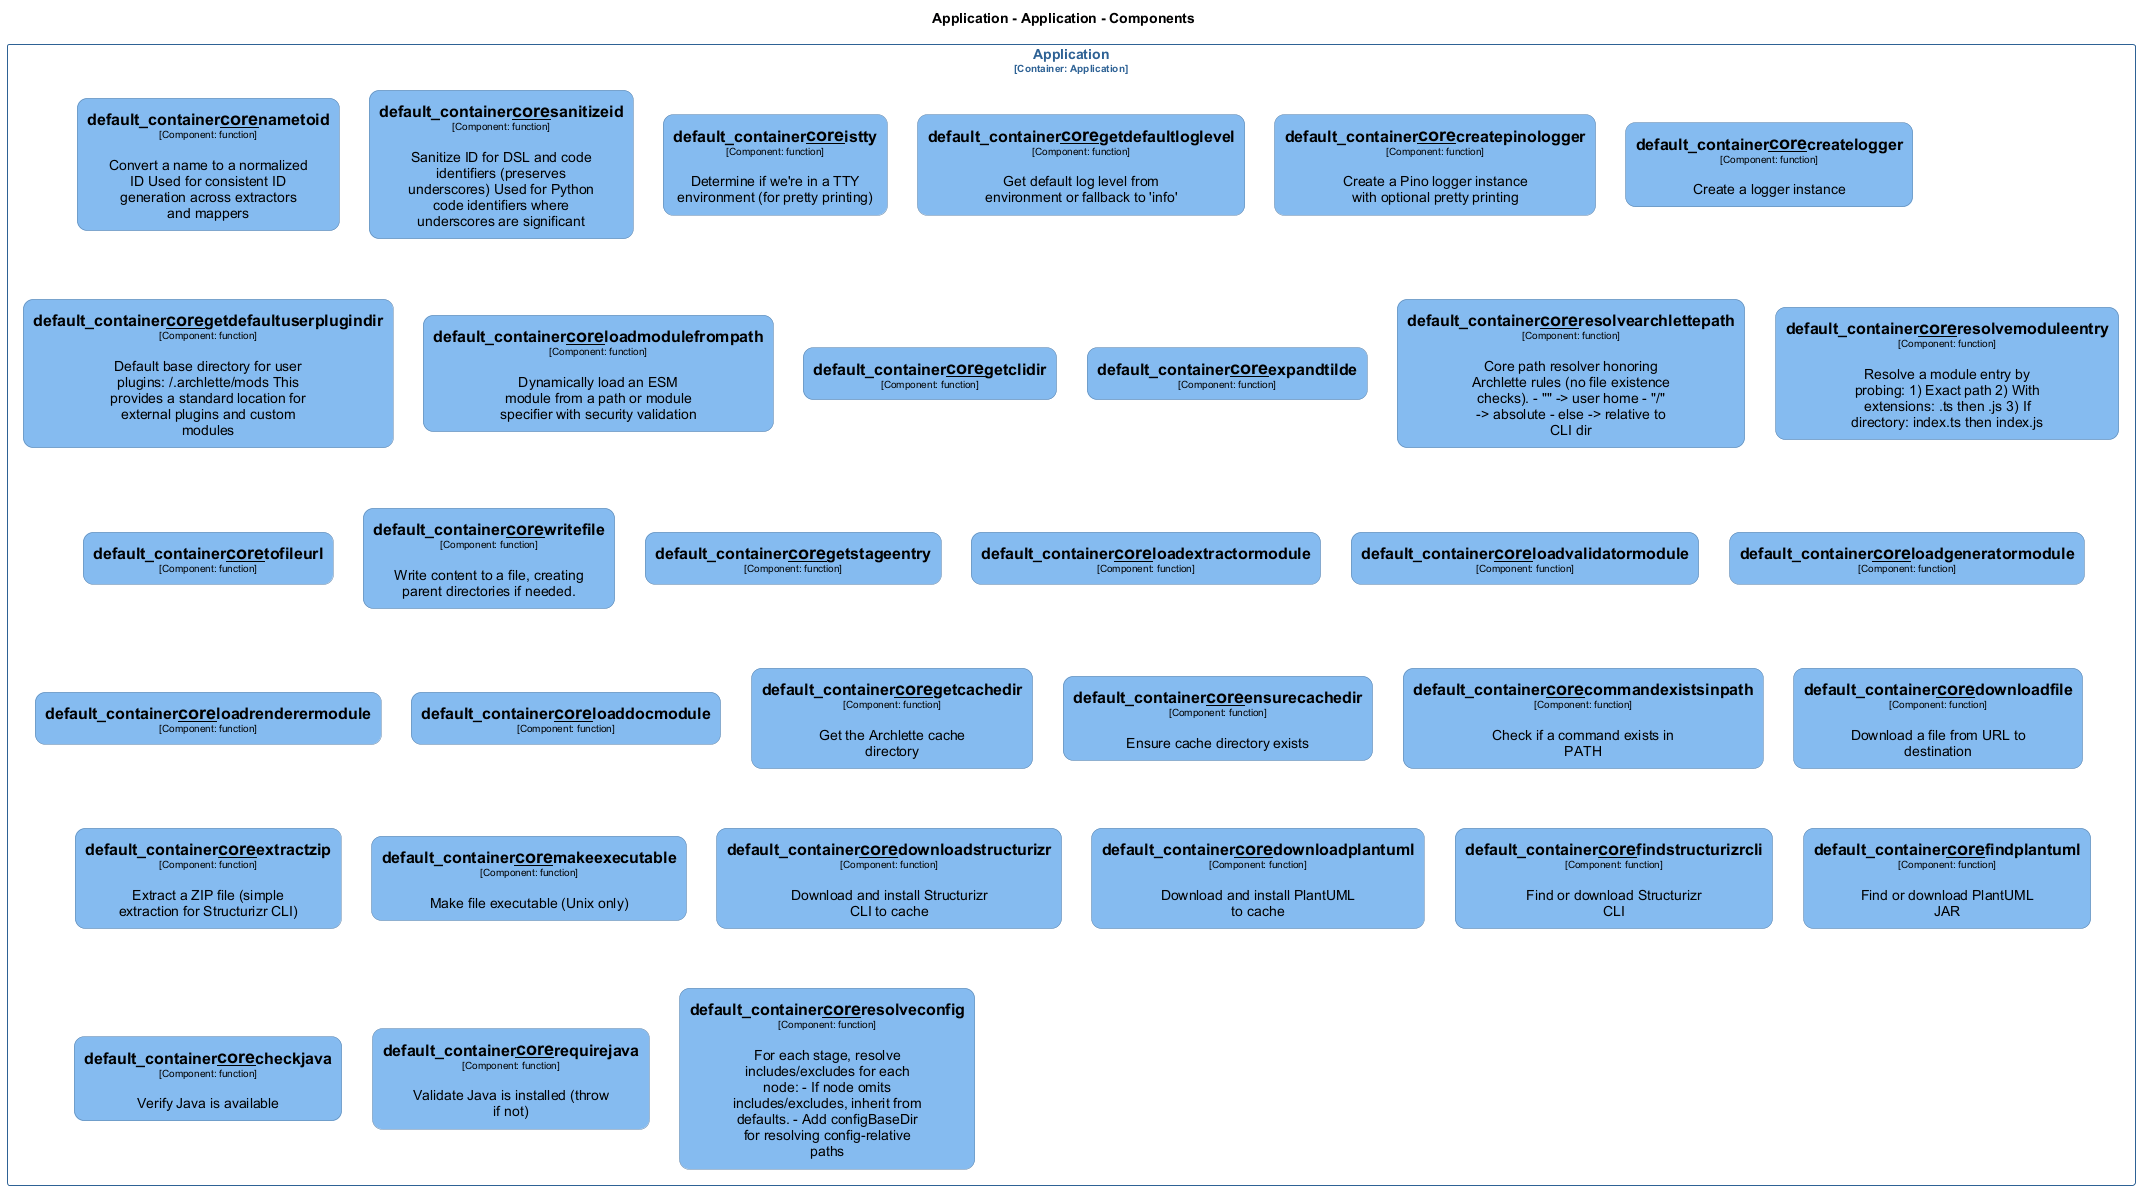

The diagram above was rendered by PlantUML. Its source (embedded in the PNG):
@startuml
set separator none
title Application - Application - Components

top to bottom direction
skinparam ranksep 60
skinparam nodesep 30

skinparam {
  arrowFontSize 10
  defaultTextAlignment center
  wrapWidth 200
  maxMessageSize 100
  defaultFontName "Arial"
}

hide stereotype

skinparam rectangle<<Application.Application.default_container__core__checkjava>> {
  BackgroundColor #85bbf0
  FontColor #000000
  BorderColor #5d82a8
  roundCorner 20
  shadowing false
}
skinparam rectangle<<Application.Application.default_container__core__commandexistsinpath>> {
  BackgroundColor #85bbf0
  FontColor #000000
  BorderColor #5d82a8
  roundCorner 20
  shadowing false
}
skinparam rectangle<<Application.Application.default_container__core__createlogger>> {
  BackgroundColor #85bbf0
  FontColor #000000
  BorderColor #5d82a8
  roundCorner 20
  shadowing false
}
skinparam rectangle<<Application.Application.default_container__core__createpinologger>> {
  BackgroundColor #85bbf0
  FontColor #000000
  BorderColor #5d82a8
  roundCorner 20
  shadowing false
}
skinparam rectangle<<Application.Application.default_container__core__downloadfile>> {
  BackgroundColor #85bbf0
  FontColor #000000
  BorderColor #5d82a8
  roundCorner 20
  shadowing false
}
skinparam rectangle<<Application.Application.default_container__core__downloadplantuml>> {
  BackgroundColor #85bbf0
  FontColor #000000
  BorderColor #5d82a8
  roundCorner 20
  shadowing false
}
skinparam rectangle<<Application.Application.default_container__core__downloadstructurizr>> {
  BackgroundColor #85bbf0
  FontColor #000000
  BorderColor #5d82a8
  roundCorner 20
  shadowing false
}
skinparam rectangle<<Application.Application.default_container__core__ensurecachedir>> {
  BackgroundColor #85bbf0
  FontColor #000000
  BorderColor #5d82a8
  roundCorner 20
  shadowing false
}
skinparam rectangle<<Application.Application.default_container__core__expandtilde>> {
  BackgroundColor #85bbf0
  FontColor #000000
  BorderColor #5d82a8
  roundCorner 20
  shadowing false
}
skinparam rectangle<<Application.Application.default_container__core__extractzip>> {
  BackgroundColor #85bbf0
  FontColor #000000
  BorderColor #5d82a8
  roundCorner 20
  shadowing false
}
skinparam rectangle<<Application.Application.default_container__core__findplantuml>> {
  BackgroundColor #85bbf0
  FontColor #000000
  BorderColor #5d82a8
  roundCorner 20
  shadowing false
}
skinparam rectangle<<Application.Application.default_container__core__findstructurizrcli>> {
  BackgroundColor #85bbf0
  FontColor #000000
  BorderColor #5d82a8
  roundCorner 20
  shadowing false
}
skinparam rectangle<<Application.Application.default_container__core__getcachedir>> {
  BackgroundColor #85bbf0
  FontColor #000000
  BorderColor #5d82a8
  roundCorner 20
  shadowing false
}
skinparam rectangle<<Application.Application.default_container__core__getclidir>> {
  BackgroundColor #85bbf0
  FontColor #000000
  BorderColor #5d82a8
  roundCorner 20
  shadowing false
}
skinparam rectangle<<Application.Application.default_container__core__getdefaultloglevel>> {
  BackgroundColor #85bbf0
  FontColor #000000
  BorderColor #5d82a8
  roundCorner 20
  shadowing false
}
skinparam rectangle<<Application.Application.default_container__core__getdefaultuserplugindir>> {
  BackgroundColor #85bbf0
  FontColor #000000
  BorderColor #5d82a8
  roundCorner 20
  shadowing false
}
skinparam rectangle<<Application.Application.default_container__core__getstageentry>> {
  BackgroundColor #85bbf0
  FontColor #000000
  BorderColor #5d82a8
  roundCorner 20
  shadowing false
}
skinparam rectangle<<Application.Application.default_container__core__istty>> {
  BackgroundColor #85bbf0
  FontColor #000000
  BorderColor #5d82a8
  roundCorner 20
  shadowing false
}
skinparam rectangle<<Application.Application.default_container__core__loaddocmodule>> {
  BackgroundColor #85bbf0
  FontColor #000000
  BorderColor #5d82a8
  roundCorner 20
  shadowing false
}
skinparam rectangle<<Application.Application.default_container__core__loadextractormodule>> {
  BackgroundColor #85bbf0
  FontColor #000000
  BorderColor #5d82a8
  roundCorner 20
  shadowing false
}
skinparam rectangle<<Application.Application.default_container__core__loadgeneratormodule>> {
  BackgroundColor #85bbf0
  FontColor #000000
  BorderColor #5d82a8
  roundCorner 20
  shadowing false
}
skinparam rectangle<<Application.Application.default_container__core__loadmodulefrompath>> {
  BackgroundColor #85bbf0
  FontColor #000000
  BorderColor #5d82a8
  roundCorner 20
  shadowing false
}
skinparam rectangle<<Application.Application.default_container__core__loadrenderermodule>> {
  BackgroundColor #85bbf0
  FontColor #000000
  BorderColor #5d82a8
  roundCorner 20
  shadowing false
}
skinparam rectangle<<Application.Application.default_container__core__loadvalidatormodule>> {
  BackgroundColor #85bbf0
  FontColor #000000
  BorderColor #5d82a8
  roundCorner 20
  shadowing false
}
skinparam rectangle<<Application.Application.default_container__core__makeexecutable>> {
  BackgroundColor #85bbf0
  FontColor #000000
  BorderColor #5d82a8
  roundCorner 20
  shadowing false
}
skinparam rectangle<<Application.Application.default_container__core__nametoid>> {
  BackgroundColor #85bbf0
  FontColor #000000
  BorderColor #5d82a8
  roundCorner 20
  shadowing false
}
skinparam rectangle<<Application.Application.default_container__core__requirejava>> {
  BackgroundColor #85bbf0
  FontColor #000000
  BorderColor #5d82a8
  roundCorner 20
  shadowing false
}
skinparam rectangle<<Application.Application.default_container__core__resolvearchlettepath>> {
  BackgroundColor #85bbf0
  FontColor #000000
  BorderColor #5d82a8
  roundCorner 20
  shadowing false
}
skinparam rectangle<<Application.Application.default_container__core__resolveconfig>> {
  BackgroundColor #85bbf0
  FontColor #000000
  BorderColor #5d82a8
  roundCorner 20
  shadowing false
}
skinparam rectangle<<Application.Application.default_container__core__resolvemoduleentry>> {
  BackgroundColor #85bbf0
  FontColor #000000
  BorderColor #5d82a8
  roundCorner 20
  shadowing false
}
skinparam rectangle<<Application.Application.default_container__core__sanitizeid>> {
  BackgroundColor #85bbf0
  FontColor #000000
  BorderColor #5d82a8
  roundCorner 20
  shadowing false
}
skinparam rectangle<<Application.Application.default_container__core__tofileurl>> {
  BackgroundColor #85bbf0
  FontColor #000000
  BorderColor #5d82a8
  roundCorner 20
  shadowing false
}
skinparam rectangle<<Application.Application.default_container__core__writefile>> {
  BackgroundColor #85bbf0
  FontColor #000000
  BorderColor #5d82a8
  roundCorner 20
  shadowing false
}
skinparam rectangle<<Application.Application>> {
  BorderColor #2e6295
  FontColor #2e6295
  shadowing false
}

rectangle "Application\n<size:10>[Container: Application]</size>" <<Application.Application>> {
  rectangle "==default_container__core__nametoid\n<size:10>[Component: function]</size>\n\nConvert a name to a normalized ID Used for consistent ID generation across extractors and mappers" <<Application.Application.default_container__core__nametoid>> as Application.Application.default_container__core__nametoid
  rectangle "==default_container__core__sanitizeid\n<size:10>[Component: function]</size>\n\nSanitize ID for DSL and code identifiers (preserves underscores) Used for Python code identifiers where underscores are significant" <<Application.Application.default_container__core__sanitizeid>> as Application.Application.default_container__core__sanitizeid
  rectangle "==default_container__core__istty\n<size:10>[Component: function]</size>\n\nDetermine if we're in a TTY environment (for pretty printing)" <<Application.Application.default_container__core__istty>> as Application.Application.default_container__core__istty
  rectangle "==default_container__core__getdefaultloglevel\n<size:10>[Component: function]</size>\n\nGet default log level from environment or fallback to 'info'" <<Application.Application.default_container__core__getdefaultloglevel>> as Application.Application.default_container__core__getdefaultloglevel
  rectangle "==default_container__core__createpinologger\n<size:10>[Component: function]</size>\n\nCreate a Pino logger instance with optional pretty printing" <<Application.Application.default_container__core__createpinologger>> as Application.Application.default_container__core__createpinologger
  rectangle "==default_container__core__createlogger\n<size:10>[Component: function]</size>\n\nCreate a logger instance" <<Application.Application.default_container__core__createlogger>> as Application.Application.default_container__core__createlogger
  rectangle "==default_container__core__getdefaultuserplugindir\n<size:10>[Component: function]</size>\n\nDefault base directory for user plugins: ~/.archlette/mods This provides a standard location for external plugins and custom modules" <<Application.Application.default_container__core__getdefaultuserplugindir>> as Application.Application.default_container__core__getdefaultuserplugindir
  rectangle "==default_container__core__loadmodulefrompath\n<size:10>[Component: function]</size>\n\nDynamically load an ESM module from a path or module specifier with security validation" <<Application.Application.default_container__core__loadmodulefrompath>> as Application.Application.default_container__core__loadmodulefrompath
  rectangle "==default_container__core__getclidir\n<size:10>[Component: function]</size>" <<Application.Application.default_container__core__getclidir>> as Application.Application.default_container__core__getclidir
  rectangle "==default_container__core__expandtilde\n<size:10>[Component: function]</size>" <<Application.Application.default_container__core__expandtilde>> as Application.Application.default_container__core__expandtilde
  rectangle "==default_container__core__resolvearchlettepath\n<size:10>[Component: function]</size>\n\nCore path resolver honoring Archlette rules (no file existence checks). - "~" -> user home - "/" -> absolute - else -> relative to CLI dir" <<Application.Application.default_container__core__resolvearchlettepath>> as Application.Application.default_container__core__resolvearchlettepath
  rectangle "==default_container__core__resolvemoduleentry\n<size:10>[Component: function]</size>\n\nResolve a module entry by probing: 1) Exact path 2) With extensions: .ts then .js 3) If directory: index.ts then index.js" <<Application.Application.default_container__core__resolvemoduleentry>> as Application.Application.default_container__core__resolvemoduleentry
  rectangle "==default_container__core__tofileurl\n<size:10>[Component: function]</size>" <<Application.Application.default_container__core__tofileurl>> as Application.Application.default_container__core__tofileurl
  rectangle "==default_container__core__writefile\n<size:10>[Component: function]</size>\n\nWrite content to a file, creating parent directories if needed." <<Application.Application.default_container__core__writefile>> as Application.Application.default_container__core__writefile
  rectangle "==default_container__core__getstageentry\n<size:10>[Component: function]</size>" <<Application.Application.default_container__core__getstageentry>> as Application.Application.default_container__core__getstageentry
  rectangle "==default_container__core__loadextractormodule\n<size:10>[Component: function]</size>" <<Application.Application.default_container__core__loadextractormodule>> as Application.Application.default_container__core__loadextractormodule
  rectangle "==default_container__core__loadvalidatormodule\n<size:10>[Component: function]</size>" <<Application.Application.default_container__core__loadvalidatormodule>> as Application.Application.default_container__core__loadvalidatormodule
  rectangle "==default_container__core__loadgeneratormodule\n<size:10>[Component: function]</size>" <<Application.Application.default_container__core__loadgeneratormodule>> as Application.Application.default_container__core__loadgeneratormodule
  rectangle "==default_container__core__loadrenderermodule\n<size:10>[Component: function]</size>" <<Application.Application.default_container__core__loadrenderermodule>> as Application.Application.default_container__core__loadrenderermodule
  rectangle "==default_container__core__loaddocmodule\n<size:10>[Component: function]</size>" <<Application.Application.default_container__core__loaddocmodule>> as Application.Application.default_container__core__loaddocmodule
  rectangle "==default_container__core__getcachedir\n<size:10>[Component: function]</size>\n\nGet the Archlette cache directory" <<Application.Application.default_container__core__getcachedir>> as Application.Application.default_container__core__getcachedir
  rectangle "==default_container__core__ensurecachedir\n<size:10>[Component: function]</size>\n\nEnsure cache directory exists" <<Application.Application.default_container__core__ensurecachedir>> as Application.Application.default_container__core__ensurecachedir
  rectangle "==default_container__core__commandexistsinpath\n<size:10>[Component: function]</size>\n\nCheck if a command exists in PATH" <<Application.Application.default_container__core__commandexistsinpath>> as Application.Application.default_container__core__commandexistsinpath
  rectangle "==default_container__core__downloadfile\n<size:10>[Component: function]</size>\n\nDownload a file from URL to destination" <<Application.Application.default_container__core__downloadfile>> as Application.Application.default_container__core__downloadfile
  rectangle "==default_container__core__extractzip\n<size:10>[Component: function]</size>\n\nExtract a ZIP file (simple extraction for Structurizr CLI)" <<Application.Application.default_container__core__extractzip>> as Application.Application.default_container__core__extractzip
  rectangle "==default_container__core__makeexecutable\n<size:10>[Component: function]</size>\n\nMake file executable (Unix only)" <<Application.Application.default_container__core__makeexecutable>> as Application.Application.default_container__core__makeexecutable
  rectangle "==default_container__core__downloadstructurizr\n<size:10>[Component: function]</size>\n\nDownload and install Structurizr CLI to cache" <<Application.Application.default_container__core__downloadstructurizr>> as Application.Application.default_container__core__downloadstructurizr
  rectangle "==default_container__core__downloadplantuml\n<size:10>[Component: function]</size>\n\nDownload and install PlantUML to cache" <<Application.Application.default_container__core__downloadplantuml>> as Application.Application.default_container__core__downloadplantuml
  rectangle "==default_container__core__findstructurizrcli\n<size:10>[Component: function]</size>\n\nFind or download Structurizr CLI" <<Application.Application.default_container__core__findstructurizrcli>> as Application.Application.default_container__core__findstructurizrcli
  rectangle "==default_container__core__findplantuml\n<size:10>[Component: function]</size>\n\nFind or download PlantUML JAR" <<Application.Application.default_container__core__findplantuml>> as Application.Application.default_container__core__findplantuml
  rectangle "==default_container__core__checkjava\n<size:10>[Component: function]</size>\n\nVerify Java is available" <<Application.Application.default_container__core__checkjava>> as Application.Application.default_container__core__checkjava
  rectangle "==default_container__core__requirejava\n<size:10>[Component: function]</size>\n\nValidate Java is installed (throw if not)" <<Application.Application.default_container__core__requirejava>> as Application.Application.default_container__core__requirejava
  rectangle "==default_container__core__resolveconfig\n<size:10>[Component: function]</size>\n\nFor each stage, resolve includes/excludes for each node: - If node omits includes/excludes, inherit from defaults. - Add configBaseDir for resolving config-relative paths" <<Application.Application.default_container__core__resolveconfig>> as Application.Application.default_container__core__resolveconfig
}

@enduml